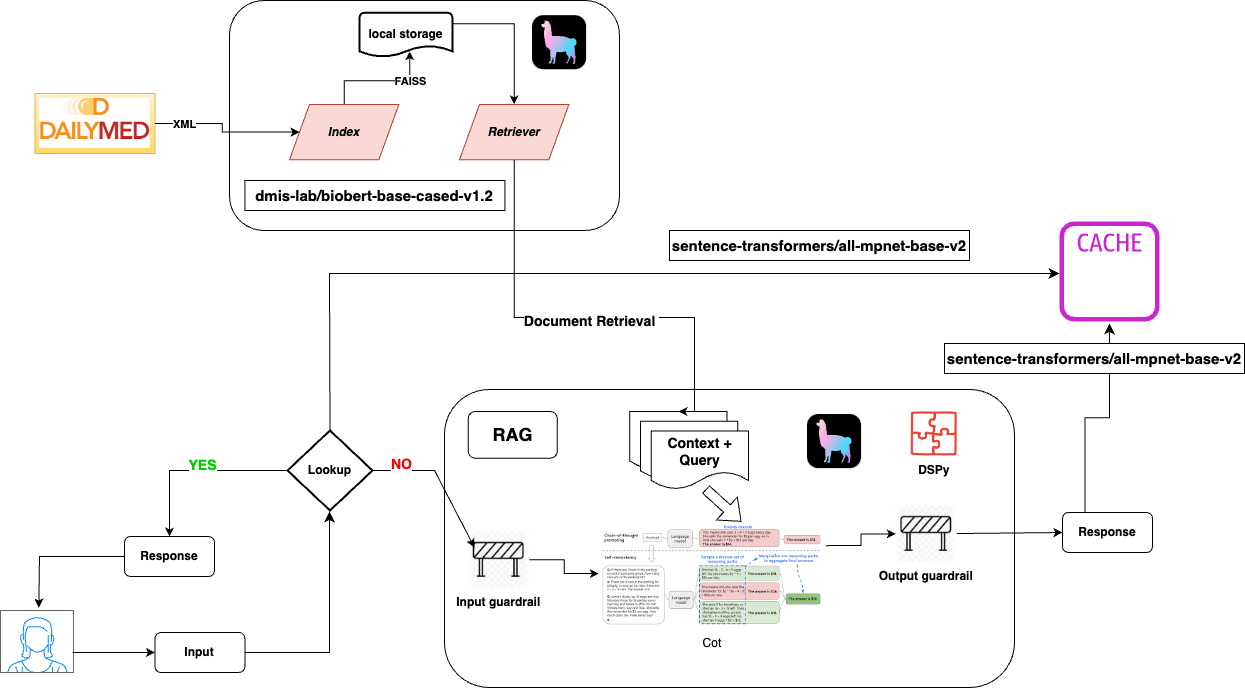

The diagram above was exported from draw.io. Its source (the exported page's mxGraphModel, read from the mxfile embedded in the PNG):
<mxGraphModel dx="1631" dy="1001" grid="1" gridSize="10" guides="1" tooltips="1" connect="1" arrows="1" fold="1" page="1" pageScale="1" pageWidth="850" pageHeight="1100" math="0" shadow="0">
  <root>
    <mxCell id="0" />
    <mxCell id="1" parent="0" />
    <mxCell id="tY-RIxP0n1hiMGFXNSQW-15" value="" style="verticalLabelPosition=bottom;shadow=0;dashed=0;align=center;html=1;verticalAlign=top;strokeWidth=1;shape=mxgraph.mockup.containers.userFemale;strokeColor=#666666;strokeColor2=#008cff;" parent="1" vertex="1">
      <mxGeometry x="66" y="693" width="73" height="62" as="geometry" />
    </mxCell>
    <mxCell id="tY-RIxP0n1hiMGFXNSQW-18" value="&lt;b&gt;Input&lt;/b&gt;" style="rounded=1;whiteSpace=wrap;html=1;" parent="1" vertex="1">
      <mxGeometry x="220.43" y="715" width="90" height="40" as="geometry" />
    </mxCell>
    <mxCell id="tY-RIxP0n1hiMGFXNSQW-23" value="" style="sketch=0;outlineConnect=0;fontColor=#232F3E;gradientColor=none;fillColor=#C925D1;strokeColor=none;dashed=0;verticalLabelPosition=bottom;verticalAlign=top;align=center;html=1;fontSize=12;fontStyle=0;aspect=fixed;pointerEvents=1;shape=mxgraph.aws4.cache_node;" parent="1" vertex="1">
      <mxGeometry x="1125" y="304" width="100" height="100" as="geometry" />
    </mxCell>
    <mxCell id="tY-RIxP0n1hiMGFXNSQW-34" value="" style="edgeStyle=orthogonalEdgeStyle;rounded=0;orthogonalLoop=1;jettySize=auto;html=1;" parent="1" source="tY-RIxP0n1hiMGFXNSQW-26" target="tY-RIxP0n1hiMGFXNSQW-32" edge="1">
      <mxGeometry relative="1" as="geometry" />
    </mxCell>
    <mxCell id="tY-RIxP0n1hiMGFXNSQW-35" value="&lt;font color=&quot;#00cc00&quot; style=&quot;font-size: 14px;&quot;&gt;&lt;b&gt;YES&lt;/b&gt;&lt;/font&gt;" style="edgeLabel;html=1;align=center;verticalAlign=middle;resizable=0;points=[];" parent="tY-RIxP0n1hiMGFXNSQW-34" connectable="0" vertex="1">
      <mxGeometry x="-0.0778" y="1" relative="1" as="geometry">
        <mxPoint y="-7" as="offset" />
      </mxGeometry>
    </mxCell>
    <mxCell id="tY-RIxP0n1hiMGFXNSQW-26" value="&lt;b&gt;Lookup&lt;/b&gt;" style="strokeWidth=2;html=1;shape=mxgraph.flowchart.decision;whiteSpace=wrap;" parent="1" vertex="1">
      <mxGeometry x="353" y="513" width="85" height="80" as="geometry" />
    </mxCell>
    <mxCell id="tY-RIxP0n1hiMGFXNSQW-32" value="&lt;b&gt;Response&lt;/b&gt;" style="rounded=1;whiteSpace=wrap;html=1;" parent="1" vertex="1">
      <mxGeometry x="190" y="619" width="90" height="40" as="geometry" />
    </mxCell>
    <mxCell id="tY-RIxP0n1hiMGFXNSQW-33" value="" style="endArrow=classic;html=1;rounded=0;exitX=0;exitY=0.5;exitDx=0;exitDy=0;entryX=0.525;entryY=-0.048;entryDx=0;entryDy=0;entryPerimeter=0;" parent="1" source="tY-RIxP0n1hiMGFXNSQW-32" target="tY-RIxP0n1hiMGFXNSQW-15" edge="1">
      <mxGeometry width="50" height="50" relative="1" as="geometry">
        <mxPoint x="190" y="589" as="sourcePoint" />
        <mxPoint x="105" y="679" as="targetPoint" />
        <Array as="points">
          <mxPoint x="105" y="639" />
        </Array>
      </mxGeometry>
    </mxCell>
    <mxCell id="tY-RIxP0n1hiMGFXNSQW-45" value="&lt;b&gt;Response&lt;/b&gt;" style="rounded=1;whiteSpace=wrap;html=1;" parent="1" vertex="1">
      <mxGeometry x="1128" y="595" width="90" height="40" as="geometry" />
    </mxCell>
    <mxCell id="pdCnQZSdaUDLFh_h5Tux-23" value="" style="endArrow=classic;html=1;rounded=0;entryX=0;entryY=0.5;entryDx=0;entryDy=0;" parent="1" target="tY-RIxP0n1hiMGFXNSQW-18" edge="1">
      <mxGeometry width="50" height="50" relative="1" as="geometry">
        <mxPoint x="138" y="735" as="sourcePoint" />
        <mxPoint x="188" y="685" as="targetPoint" />
      </mxGeometry>
    </mxCell>
    <mxCell id="pdCnQZSdaUDLFh_h5Tux-25" value="" style="edgeStyle=segmentEdgeStyle;endArrow=classic;html=1;curved=0;rounded=0;endSize=8;startSize=8;exitX=1;exitY=0.5;exitDx=0;exitDy=0;" parent="1" source="tY-RIxP0n1hiMGFXNSQW-18" edge="1">
      <mxGeometry width="50" height="50" relative="1" as="geometry">
        <mxPoint x="315" y="750" as="sourcePoint" />
        <mxPoint x="395" y="594" as="targetPoint" />
      </mxGeometry>
    </mxCell>
    <mxCell id="pdCnQZSdaUDLFh_h5Tux-26" value="" style="group" parent="1" connectable="0" vertex="1">
      <mxGeometry x="510" y="472" width="570" height="298" as="geometry" />
    </mxCell>
    <UserObject label="" id="tY-RIxP0n1hiMGFXNSQW-37">
      <mxCell style="rounded=1;whiteSpace=wrap;html=1;" parent="pdCnQZSdaUDLFh_h5Tux-26" vertex="1">
        <mxGeometry width="570" height="297.99999999999994" as="geometry" />
      </mxCell>
    </UserObject>
    <mxCell id="tY-RIxP0n1hiMGFXNSQW-53" value="DSPy" style="shape=image;verticalLabelPosition=bottom;labelBackgroundColor=default;verticalAlign=top;aspect=fixed;imageAspect=0;image=https://dspy-docs.vercel.app/img/logo.png;fontStyle=1" parent="pdCnQZSdaUDLFh_h5Tux-26" vertex="1">
      <mxGeometry x="466.533125" y="22.026086956521738" width="46.65645833333333" height="44.583333333333336" as="geometry" />
    </mxCell>
    <mxCell id="pdCnQZSdaUDLFh_h5Tux-2" value="Output guardrail" style="shape=image;verticalLabelPosition=bottom;labelBackgroundColor=default;verticalAlign=top;aspect=fixed;imageAspect=0;image=data:image/jpeg,(base64 omitted: 6128 chars);fontStyle=1" parent="pdCnQZSdaUDLFh_h5Tux-26" vertex="1">
      <mxGeometry x="451.25" y="115.7794782608696" width="61.001145833333325" height="57.1446875" as="geometry" />
    </mxCell>
    <mxCell id="pdCnQZSdaUDLFh_h5Tux-12" style="edgeStyle=orthogonalEdgeStyle;rounded=0;orthogonalLoop=1;jettySize=auto;html=1;exitX=1;exitY=0.5;exitDx=0;exitDy=0;" parent="pdCnQZSdaUDLFh_h5Tux-26" source="pdCnQZSdaUDLFh_h5Tux-3" target="pdCnQZSdaUDLFh_h5Tux-5" edge="1">
      <mxGeometry relative="1" as="geometry" />
    </mxCell>
    <mxCell id="pdCnQZSdaUDLFh_h5Tux-3" value="Input guardrail" style="shape=image;verticalLabelPosition=bottom;labelBackgroundColor=default;verticalAlign=top;aspect=fixed;imageAspect=0;image=data:image/jpeg,(base64 omitted: 6128 chars);fontStyle=1" parent="pdCnQZSdaUDLFh_h5Tux-26" vertex="1">
      <mxGeometry x="23.75" y="141.69252173913046" width="61.001145833333325" height="57.1446875" as="geometry" />
    </mxCell>
    <mxCell id="pdCnQZSdaUDLFh_h5Tux-13" style="edgeStyle=orthogonalEdgeStyle;rounded=0;orthogonalLoop=1;jettySize=auto;html=1;exitX=1;exitY=0.25;exitDx=0;exitDy=0;entryX=0;entryY=0.5;entryDx=0;entryDy=0;" parent="pdCnQZSdaUDLFh_h5Tux-26" source="pdCnQZSdaUDLFh_h5Tux-5" target="pdCnQZSdaUDLFh_h5Tux-2" edge="1">
      <mxGeometry relative="1" as="geometry" />
    </mxCell>
    <mxCell id="pdCnQZSdaUDLFh_h5Tux-5" value="Cot" style="shape=image;verticalLabelPosition=bottom;labelBackgroundColor=default;verticalAlign=top;aspect=fixed;imageAspect=0;image=data:image/png,(base64 omitted: 15328 chars);" parent="pdCnQZSdaUDLFh_h5Tux-26" vertex="1">
      <mxGeometry x="154.375" y="128.26956521739132" width="227.17437499999997" height="111.45833333333333" as="geometry" />
    </mxCell>
    <mxCell id="pdCnQZSdaUDLFh_h5Tux-9" value="" style="group;fontStyle=1;fontSize=13;" parent="pdCnQZSdaUDLFh_h5Tux-26" connectable="0" vertex="1">
      <mxGeometry x="185.25" y="22.026086956521738" width="118.74999999999999" height="77.73913043478261" as="geometry" />
    </mxCell>
    <mxCell id="pdCnQZSdaUDLFh_h5Tux-6" value="" style="shape=document;whiteSpace=wrap;html=1;boundedLbl=1;" parent="pdCnQZSdaUDLFh_h5Tux-9" vertex="1">
      <mxGeometry width="97.15909090909089" height="58.304347826086946" as="geometry" />
    </mxCell>
    <mxCell id="pdCnQZSdaUDLFh_h5Tux-7" value="" style="shape=document;whiteSpace=wrap;html=1;boundedLbl=1;" parent="pdCnQZSdaUDLFh_h5Tux-9" vertex="1">
      <mxGeometry x="10.795454545454545" y="9.717391304347826" width="97.15909090909089" height="58.304347826086946" as="geometry" />
    </mxCell>
    <mxCell id="pdCnQZSdaUDLFh_h5Tux-8" value="&lt;b&gt;&lt;font style=&quot;font-size: 14px;&quot;&gt;Context + Query&lt;/font&gt;&lt;/b&gt;" style="shape=document;whiteSpace=wrap;html=1;boundedLbl=1;" parent="pdCnQZSdaUDLFh_h5Tux-9" vertex="1">
      <mxGeometry x="21.59090909090909" y="19.434782608695652" width="97.15909090909089" height="58.304347826086946" as="geometry" />
    </mxCell>
    <mxCell id="pdCnQZSdaUDLFh_h5Tux-10" value="&lt;b&gt;&lt;font style=&quot;font-size: 18px;&quot;&gt;RAG&lt;/font&gt;&lt;/b&gt;" style="rounded=1;whiteSpace=wrap;html=1;" parent="pdCnQZSdaUDLFh_h5Tux-26" vertex="1">
      <mxGeometry x="23.75" y="22.026086956521738" width="89.0625" height="46.643478260869564" as="geometry" />
    </mxCell>
    <mxCell id="pdCnQZSdaUDLFh_h5Tux-22" value="" style="shape=flexArrow;endArrow=classic;html=1;rounded=0;fontColor=default;" parent="pdCnQZSdaUDLFh_h5Tux-26" edge="1">
      <mxGeometry width="50" height="50" relative="1" as="geometry">
        <mxPoint x="261.25" y="99.76521739130435" as="sourcePoint" />
        <mxPoint x="296.87499999999994" y="132.15652173913043" as="targetPoint" />
      </mxGeometry>
    </mxCell>
    <mxCell id="y2IfLZRsT3sNOUltElbF-11" value="" style="shape=image;verticalLabelPosition=bottom;labelBackgroundColor=default;verticalAlign=top;aspect=fixed;imageAspect=0;image=https://docs.llamaindex.ai/en/stable/_static/assets/LlamaSquareBlack.svg;container=0;" vertex="1" parent="pdCnQZSdaUDLFh_h5Tux-26">
      <mxGeometry x="359.9950000000001" y="22.027894736842086" width="60.10344827586208" height="60.10344827586208" as="geometry" />
    </mxCell>
    <mxCell id="pdCnQZSdaUDLFh_h5Tux-29" value="" style="group" parent="1" connectable="0" vertex="1">
      <mxGeometry x="100.43" y="176" width="120" height="60" as="geometry" />
    </mxCell>
    <mxCell id="tY-RIxP0n1hiMGFXNSQW-1" value="" style="verticalLabelPosition=bottom;verticalAlign=top;html=1;shape=mxgraph.basic.patternFillRect;fillStyle=hor;step=5;fillStrokeWidth=0.2;fillStrokeColor=#dddddd;fillColor=#fff2cc;strokeColor=#d6b656;gradientColor=#ffd966;" parent="pdCnQZSdaUDLFh_h5Tux-29" vertex="1">
      <mxGeometry width="120" height="60" as="geometry" />
    </mxCell>
    <mxCell id="pdCnQZSdaUDLFh_h5Tux-28" value="" style="shape=image;verticalLabelPosition=bottom;labelBackgroundColor=default;verticalAlign=top;aspect=fixed;imageAspect=0;image=data:image/png,(base64 omitted: 8920 chars);" parent="pdCnQZSdaUDLFh_h5Tux-29" vertex="1">
      <mxGeometry x="4.700000000000003" y="5" width="110.59" height="50" as="geometry" />
    </mxCell>
    <mxCell id="pdCnQZSdaUDLFh_h5Tux-35" value="" style="edgeStyle=elbowEdgeStyle;elbow=vertical;endArrow=classic;html=1;curved=0;rounded=0;endSize=8;startSize=8;exitX=0.25;exitY=0;exitDx=0;exitDy=0;" parent="1" source="tY-RIxP0n1hiMGFXNSQW-45" edge="1">
      <mxGeometry width="50" height="50" relative="1" as="geometry">
        <mxPoint x="1145" y="566" as="sourcePoint" />
        <mxPoint x="1175" y="405.9988578999063" as="targetPoint" />
      </mxGeometry>
    </mxCell>
    <mxCell id="pdCnQZSdaUDLFh_h5Tux-39" value="&lt;b style=&quot;font-size: 15px; text-wrap: nowrap; background-color: rgb(255, 255, 255);&quot;&gt;sentence-transformers/all-mpnet-base-v2&lt;/b&gt;" style="rounded=0;whiteSpace=wrap;html=1;" parent="1" vertex="1">
      <mxGeometry x="735" y="313" width="300" height="30" as="geometry" />
    </mxCell>
    <mxCell id="pdCnQZSdaUDLFh_h5Tux-42" value="&lt;b style=&quot;font-size: 15px; text-wrap: nowrap; background-color: rgb(255, 255, 255);&quot;&gt;sentence-transformers/all-mpnet-base-v2&lt;/b&gt;" style="rounded=0;whiteSpace=wrap;html=1;" parent="1" vertex="1">
      <mxGeometry x="1010" y="426" width="300" height="30" as="geometry" />
    </mxCell>
    <mxCell id="pdCnQZSdaUDLFh_h5Tux-34" value="" style="edgeStyle=elbowEdgeStyle;elbow=horizontal;endArrow=classic;html=1;curved=0;rounded=0;endSize=8;startSize=8;exitX=0.5;exitY=0;exitDx=0;exitDy=0;exitPerimeter=0;" parent="1" source="tY-RIxP0n1hiMGFXNSQW-26" edge="1">
      <mxGeometry width="50" height="50" relative="1" as="geometry">
        <mxPoint x="395" y="556" as="sourcePoint" />
        <mxPoint x="1125" y="356" as="targetPoint" />
        <Array as="points">
          <mxPoint x="395" y="456" />
        </Array>
      </mxGeometry>
    </mxCell>
    <mxCell id="pdCnQZSdaUDLFh_h5Tux-48" value="" style="group" parent="1" connectable="0" vertex="1">
      <mxGeometry x="295" y="83" width="390" height="230" as="geometry" />
    </mxCell>
    <mxCell id="tY-RIxP0n1hiMGFXNSQW-8" value="" style="rounded=1;whiteSpace=wrap;html=1;container=0;" parent="pdCnQZSdaUDLFh_h5Tux-48" vertex="1">
      <mxGeometry width="390" height="230" as="geometry" />
    </mxCell>
    <mxCell id="tY-RIxP0n1hiMGFXNSQW-11" style="edgeStyle=orthogonalEdgeStyle;rounded=0;orthogonalLoop=1;jettySize=auto;html=1;exitX=0.5;exitY=0;exitDx=0;exitDy=0;entryX=0.541;entryY=0.875;entryDx=0;entryDy=0;entryPerimeter=0;" parent="pdCnQZSdaUDLFh_h5Tux-48" source="tY-RIxP0n1hiMGFXNSQW-4" target="tY-RIxP0n1hiMGFXNSQW-10" edge="1">
      <mxGeometry relative="1" as="geometry" />
    </mxCell>
    <mxCell id="tY-RIxP0n1hiMGFXNSQW-13" value="&lt;b&gt;FAISS&lt;/b&gt;" style="edgeLabel;html=1;align=center;verticalAlign=middle;resizable=0;points=[];container=0;" parent="tY-RIxP0n1hiMGFXNSQW-11" connectable="0" vertex="1">
      <mxGeometry x="0.4958" relative="1" as="geometry">
        <mxPoint as="offset" />
      </mxGeometry>
    </mxCell>
    <mxCell id="tY-RIxP0n1hiMGFXNSQW-4" value="&lt;b&gt;&lt;i&gt;Index&lt;/i&gt;&lt;/b&gt;" style="shape=parallelogram;perimeter=parallelogramPerimeter;whiteSpace=wrap;html=1;fixedSize=1;fillColor=#fad9d5;strokeColor=#ae4132;container=0;" parent="pdCnQZSdaUDLFh_h5Tux-48" vertex="1">
      <mxGeometry x="59.99874999999997" y="103.98548094373866" width="109.37500000000001" height="55.26315789473684" as="geometry" />
    </mxCell>
    <mxCell id="tY-RIxP0n1hiMGFXNSQW-5" value="&lt;b&gt;&lt;i&gt;Retriever&lt;/i&gt;&lt;/b&gt;" style="shape=parallelogram;perimeter=parallelogramPerimeter;whiteSpace=wrap;html=1;fixedSize=1;fillColor=#fad9d5;strokeColor=#ae4132;container=0;" parent="pdCnQZSdaUDLFh_h5Tux-48" vertex="1">
      <mxGeometry x="229.9975" y="103.98099818511798" width="109.37500000000001" height="55.26315789473684" as="geometry" />
    </mxCell>
    <mxCell id="tY-RIxP0n1hiMGFXNSQW-9" value="" style="shape=image;verticalLabelPosition=bottom;labelBackgroundColor=default;verticalAlign=top;aspect=fixed;imageAspect=0;image=https://docs.llamaindex.ai/en/stable/_static/assets/LlamaSquareBlack.svg;container=0;" parent="pdCnQZSdaUDLFh_h5Tux-48" vertex="1">
      <mxGeometry x="300.0050000000001" y="12.157894736842106" width="60.10344827586208" height="60.10344827586208" as="geometry" />
    </mxCell>
    <mxCell id="tY-RIxP0n1hiMGFXNSQW-12" style="edgeStyle=orthogonalEdgeStyle;rounded=0;orthogonalLoop=1;jettySize=auto;html=1;exitX=1;exitY=0.25;exitDx=0;exitDy=0;exitPerimeter=0;" parent="pdCnQZSdaUDLFh_h5Tux-48" source="tY-RIxP0n1hiMGFXNSQW-10" target="tY-RIxP0n1hiMGFXNSQW-5" edge="1">
      <mxGeometry relative="1" as="geometry" />
    </mxCell>
    <mxCell id="tY-RIxP0n1hiMGFXNSQW-10" value="&lt;b&gt;local storage&lt;/b&gt;" style="strokeWidth=2;html=1;shape=mxgraph.flowchart.document2;whiteSpace=wrap;size=0.25;container=0;" parent="pdCnQZSdaUDLFh_h5Tux-48" vertex="1">
      <mxGeometry x="129.99624999999997" y="12.157894736842106" width="92.96875000000001" height="44.21052631578948" as="geometry" />
    </mxCell>
    <mxCell id="pdCnQZSdaUDLFh_h5Tux-41" value="&lt;span style=&quot;font-size: 15px; text-wrap: nowrap;&quot;&gt;&lt;b&gt;dmis-lab/biobert-base-cased-v1.2&lt;/b&gt;&lt;/span&gt;" style="rounded=0;whiteSpace=wrap;html=1;container=0;" parent="pdCnQZSdaUDLFh_h5Tux-48" vertex="1">
      <mxGeometry x="15.430000000000007" y="180" width="260" height="30" as="geometry" />
    </mxCell>
    <mxCell id="tY-RIxP0n1hiMGFXNSQW-14" value="" style="edgeStyle=orthogonalEdgeStyle;rounded=0;orthogonalLoop=1;jettySize=auto;html=1;" parent="1" source="tY-RIxP0n1hiMGFXNSQW-1" target="tY-RIxP0n1hiMGFXNSQW-4" edge="1">
      <mxGeometry relative="1" as="geometry" />
    </mxCell>
    <mxCell id="pdCnQZSdaUDLFh_h5Tux-49" value="&lt;b&gt;XML&lt;/b&gt;" style="edgeLabel;html=1;align=center;verticalAlign=middle;resizable=0;points=[];" parent="tY-RIxP0n1hiMGFXNSQW-14" connectable="0" vertex="1">
      <mxGeometry x="-0.614" relative="1" as="geometry">
        <mxPoint as="offset" />
      </mxGeometry>
    </mxCell>
    <mxCell id="tY-RIxP0n1hiMGFXNSQW-43" style="edgeStyle=orthogonalEdgeStyle;rounded=0;orthogonalLoop=1;jettySize=auto;html=1;exitX=0.5;exitY=1;exitDx=0;exitDy=0;entryX=0.5;entryY=0;entryDx=0;entryDy=0;" parent="1" source="tY-RIxP0n1hiMGFXNSQW-5" target="pdCnQZSdaUDLFh_h5Tux-6" edge="1">
      <mxGeometry relative="1" as="geometry">
        <mxPoint x="607.6150000000001" y="242.25415607985485" as="sourcePoint" />
        <mxPoint x="820" y="430" as="targetPoint" />
        <Array as="points">
          <mxPoint x="580" y="400" />
          <mxPoint x="760" y="400" />
        </Array>
      </mxGeometry>
    </mxCell>
    <mxCell id="tY-RIxP0n1hiMGFXNSQW-44" value="&lt;b&gt;&lt;font style=&quot;font-size: 14px;&quot;&gt;Document Retrieval&amp;nbsp;&lt;/font&gt;&lt;/b&gt;" style="edgeLabel;html=1;align=center;verticalAlign=middle;resizable=0;points=[];" parent="tY-RIxP0n1hiMGFXNSQW-43" connectable="0" vertex="1">
      <mxGeometry x="0.0474" y="-2" relative="1" as="geometry">
        <mxPoint y="1" as="offset" />
      </mxGeometry>
    </mxCell>
    <mxCell id="tY-RIxP0n1hiMGFXNSQW-38" value="" style="edgeStyle=none;orthogonalLoop=1;jettySize=auto;html=1;rounded=0;entryX=0.102;entryY=0.285;entryDx=0;entryDy=0;exitX=1;exitY=0.5;exitDx=0;exitDy=0;exitPerimeter=0;entryPerimeter=0;" parent="1" source="tY-RIxP0n1hiMGFXNSQW-26" target="pdCnQZSdaUDLFh_h5Tux-3" edge="1">
      <mxGeometry width="100" relative="1" as="geometry">
        <mxPoint x="438" y="550" as="sourcePoint" />
        <mxPoint x="510" y="552.5" as="targetPoint" />
        <Array as="points">
          <mxPoint x="500" y="553" />
        </Array>
      </mxGeometry>
    </mxCell>
    <mxCell id="tY-RIxP0n1hiMGFXNSQW-41" value="&lt;font color=&quot;#ff0000&quot; style=&quot;font-size: 14px;&quot;&gt;&lt;b&gt;NO&lt;/b&gt;&lt;/font&gt;" style="edgeLabel;html=1;align=center;verticalAlign=middle;resizable=0;points=[];" parent="tY-RIxP0n1hiMGFXNSQW-38" connectable="0" vertex="1">
      <mxGeometry x="-0.2267" y="2" relative="1" as="geometry">
        <mxPoint x="-29" y="-5" as="offset" />
      </mxGeometry>
    </mxCell>
    <mxCell id="tY-RIxP0n1hiMGFXNSQW-46" value="" style="edgeStyle=none;orthogonalLoop=1;jettySize=auto;html=1;rounded=0;entryX=0;entryY=0.5;entryDx=0;entryDy=0;" parent="1" source="pdCnQZSdaUDLFh_h5Tux-2" target="tY-RIxP0n1hiMGFXNSQW-45" edge="1">
      <mxGeometry width="100" relative="1" as="geometry">
        <mxPoint x="677" y="610" as="sourcePoint" />
        <mxPoint x="795" y="654" as="targetPoint" />
        <Array as="points" />
      </mxGeometry>
    </mxCell>
  </root>
</mxGraphModel>